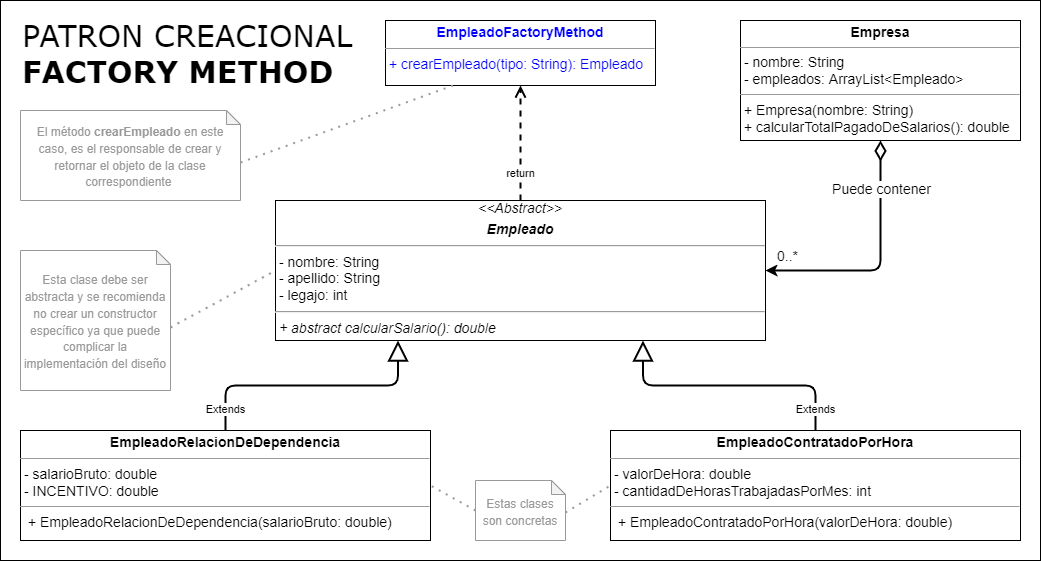

The diagram above was exported from draw.io. Its source (the exported page's mxGraphModel, read from the mxfile embedded in the PNG):
<mxGraphModel dx="1695" dy="1732" grid="1" gridSize="10" guides="1" tooltips="1" connect="1" arrows="1" fold="1" page="1" pageScale="1" pageWidth="827" pageHeight="1169" math="0" shadow="0">
  <root>
    <mxCell id="0" />
    <mxCell id="1" parent="0" />
    <mxCell id="3EtN-2omFHOpX5m-fiUx-1" value="&lt;span style=&quot;font-weight: normal;&quot;&gt;PATRON&amp;nbsp;&lt;/span&gt;&lt;span style=&quot;font-weight: 400;&quot;&gt;CREACIONAL&lt;/span&gt;&lt;br&gt;FACTORY METHOD&lt;font style=&quot;font-size: 16px;&quot;&gt;&lt;br&gt;&lt;br&gt;&lt;/font&gt;" style="rounded=0;whiteSpace=wrap;html=1;align=left;verticalAlign=top;fontSize=30;fontStyle=1;spacingTop=10;spacing=2;spacingLeft=20;fontFamily=Verdana;" parent="1" vertex="1">
      <mxGeometry x="-800" y="-10" width="1040" height="560" as="geometry" />
    </mxCell>
    <mxCell id="AUnskOq9udDo7EtOKgZE-21" value="&lt;p style=&quot;margin: 4px 0px 0px; text-align: center; font-size: 14px;&quot;&gt;&lt;font style=&quot;font-size: 14px;&quot;&gt;&lt;b&gt;EmpleadoContratadoPorHora&lt;/b&gt;&lt;br&gt;&lt;/font&gt;&lt;/p&gt;&lt;hr style=&quot;font-size: 14px;&quot; size=&quot;1&quot;&gt;&lt;p style=&quot;margin: 0px 0px 0px 4px; font-size: 14px;&quot;&gt;&lt;/p&gt;&lt;p style=&quot;margin: 0px 0px 0px 4px; font-size: 14px;&quot;&gt;- valorDeHora: double&lt;br&gt;&lt;/p&gt;&lt;p style=&quot;margin: 0px 0px 0px 4px; font-size: 14px;&quot;&gt;- cantidadDeHorasTrabajadasPorMes: int&lt;br&gt;&lt;/p&gt;&lt;hr style=&quot;font-size: 14px;&quot; size=&quot;1&quot;&gt;&lt;p style=&quot;margin: 0px 0px 0px 4px;&quot;&gt;&lt;/p&gt;&lt;p style=&quot;margin: 0px 0px 0px 4px; font-size: 14px;&quot;&gt;&amp;nbsp;+ EmpleadoContratadoPorHora(valorDeHora: double)&lt;br&gt;&lt;/p&gt;&lt;p style=&quot;margin:0px;margin-left:4px;&quot;&gt;&lt;/p&gt;" style="verticalAlign=top;align=left;overflow=fill;fontSize=12;fontFamily=Helvetica;html=1;" parent="1" vertex="1">
      <mxGeometry x="-190" y="420" width="410" height="110" as="geometry" />
    </mxCell>
    <mxCell id="AUnskOq9udDo7EtOKgZE-31" value="&lt;p style=&quot;margin: 4px 0px 0px; text-align: center; font-size: 14px;&quot;&gt;&lt;font color=&quot;#0000ff&quot; style=&quot;font-size: 14px;&quot;&gt;&lt;b style=&quot;&quot;&gt;EmpleadoFactoryMethod&lt;/b&gt;&lt;br&gt;&lt;/font&gt;&lt;/p&gt;&lt;hr style=&quot;font-size: 14px;&quot; size=&quot;1&quot;&gt;&lt;p style=&quot;margin: 0px 0px 0px 4px; font-size: 14px;&quot;&gt;&lt;/p&gt;&lt;p style=&quot;margin: 0px 0px 0px 4px; font-size: 14px;&quot;&gt;&lt;font color=&quot;#0000ff&quot;&gt;+ crearEmpleado(tipo: String): Empleado&lt;br&gt;&lt;/font&gt;&lt;/p&gt;&lt;span style=&quot;font-size: 14px;&quot;&gt;&lt;br&gt;&lt;/span&gt;&lt;p style=&quot;margin:0px;margin-left:4px;&quot;&gt;&lt;/p&gt;" style="verticalAlign=top;align=left;overflow=fill;fontSize=12;fontFamily=Helvetica;html=1;" parent="1" vertex="1">
      <mxGeometry x="-415" y="10" width="270" height="65" as="geometry" />
    </mxCell>
    <mxCell id="3EtN-2omFHOpX5m-fiUx-3" value="&lt;div style=&quot;text-align: center;&quot;&gt;&lt;i style=&quot;background-color: initial;&quot;&gt;&amp;lt;&amp;lt;Abstract&amp;gt;&amp;gt;&lt;/i&gt;&lt;/div&gt;&lt;p style=&quot;margin: 4px 0px 0px; text-align: center; font-size: 14px;&quot;&gt;&lt;b&gt;&lt;i&gt;Empleado&lt;/i&gt;&lt;/b&gt;&lt;br&gt;&lt;/p&gt;&lt;hr style=&quot;font-size: 14px;&quot;&gt;&lt;p style=&quot;margin: 0px 0px 0px 4px;&quot;&gt;&lt;span style=&quot;background-color: initial;&quot;&gt;- nombre: String&lt;/span&gt;&lt;br&gt;&lt;/p&gt;&lt;p style=&quot;margin: 0px 0px 0px 4px;&quot;&gt;&lt;span style=&quot;background-color: initial;&quot;&gt;- apellido: String&lt;/span&gt;&lt;br&gt;&lt;/p&gt;&lt;p style=&quot;margin: 0px 0px 0px 4px;&quot;&gt;&lt;span style=&quot;background-color: initial;&quot;&gt;- legajo: int&lt;/span&gt;&lt;br&gt;&lt;/p&gt;&lt;hr&gt;&lt;p style=&quot;margin: 0px 0px 0px 4px;&quot;&gt;&lt;/p&gt;&lt;p style=&quot;margin: 0px 0px 0px 4px;&quot;&gt;&lt;i&gt;+ abstract calcularSalario(): double&lt;/i&gt;&lt;/p&gt;&lt;p style=&quot;margin: 0px 0px 0px 4px; font-size: 14px;&quot;&gt;&lt;/p&gt;" style="verticalAlign=top;align=left;overflow=fill;fontSize=14;fontFamily=Helvetica;html=1;" parent="1" vertex="1">
      <mxGeometry x="-525" y="190" width="490" height="140" as="geometry" />
    </mxCell>
    <mxCell id="AUnskOq9udDo7EtOKgZE-20" value="&lt;p style=&quot;margin: 4px 0px 0px; text-align: center; font-size: 14px;&quot;&gt;&lt;font style=&quot;font-size: 14px;&quot;&gt;&lt;b&gt;EmpleadoRelacionDeDependencia&lt;/b&gt;&lt;br&gt;&lt;/font&gt;&lt;/p&gt;&lt;hr style=&quot;font-size: 14px;&quot; size=&quot;1&quot;&gt;&lt;p style=&quot;margin: 0px 0px 0px 4px; font-size: 14px;&quot;&gt;&lt;/p&gt;&lt;p style=&quot;margin: 0px 0px 0px 4px; font-size: 14px;&quot;&gt;- salarioBruto: double&lt;/p&gt;&lt;p style=&quot;margin: 0px 0px 0px 4px; font-size: 14px;&quot;&gt;- INCENTIVO: double&lt;/p&gt;&lt;hr style=&quot;font-size: 14px;&quot; size=&quot;1&quot;&gt;&lt;p style=&quot;margin: 0px 0px 0px 4px;&quot;&gt;&lt;/p&gt;&lt;p style=&quot;margin: 0px 0px 0px 4px; font-size: 14px;&quot;&gt;&amp;nbsp;+ EmpleadoRelacionDeDependencia(salarioBruto: double)&lt;br&gt;&lt;/p&gt;&lt;p style=&quot;margin:0px;margin-left:4px;&quot;&gt;&lt;/p&gt;" style="verticalAlign=top;align=left;overflow=fill;fontSize=12;fontFamily=Helvetica;html=1;" parent="1" vertex="1">
      <mxGeometry x="-780" y="420" width="410" height="110" as="geometry" />
    </mxCell>
    <mxCell id="ZJwSPHEES6ymAnhY0-l4-2" value="return" style="html=1;verticalAlign=bottom;endArrow=open;dashed=1;endSize=8;rounded=0;strokeWidth=2;exitX=0.5;exitY=0;exitDx=0;exitDy=0;entryX=0.5;entryY=1;entryDx=0;entryDy=0;" parent="1" source="3EtN-2omFHOpX5m-fiUx-3" target="AUnskOq9udDo7EtOKgZE-31" edge="1">
      <mxGeometry x="-0.6801" relative="1" as="geometry">
        <mxPoint x="-60" y="20" as="sourcePoint" />
        <mxPoint x="-180" as="targetPoint" />
        <mxPoint as="offset" />
      </mxGeometry>
    </mxCell>
    <mxCell id="ZJwSPHEES6ymAnhY0-l4-6" value="Extends" style="endArrow=block;endSize=16;endFill=0;html=1;rounded=1;strokeWidth=2;entryX=0.25;entryY=1;entryDx=0;entryDy=0;exitX=0.5;exitY=0;exitDx=0;exitDy=0;edgeStyle=orthogonalEdgeStyle;" parent="1" source="AUnskOq9udDo7EtOKgZE-20" target="3EtN-2omFHOpX5m-fiUx-3" edge="1">
      <mxGeometry x="-0.8431" width="160" relative="1" as="geometry">
        <mxPoint x="-420" y="-50" as="sourcePoint" />
        <mxPoint x="-260" y="-50" as="targetPoint" />
        <mxPoint as="offset" />
      </mxGeometry>
    </mxCell>
    <mxCell id="ZJwSPHEES6ymAnhY0-l4-7" value="Extends" style="endArrow=block;endSize=16;endFill=0;html=1;rounded=1;strokeWidth=2;entryX=0.75;entryY=1;entryDx=0;entryDy=0;exitX=0.5;exitY=0;exitDx=0;exitDy=0;edgeStyle=orthogonalEdgeStyle;" parent="1" source="AUnskOq9udDo7EtOKgZE-21" target="3EtN-2omFHOpX5m-fiUx-3" edge="1">
      <mxGeometry x="-0.8431" width="160" relative="1" as="geometry">
        <mxPoint x="-180" y="369.9999999999998" as="sourcePoint" />
        <mxPoint x="-132.5" y="287.4999999999998" as="targetPoint" />
        <mxPoint as="offset" />
      </mxGeometry>
    </mxCell>
    <mxCell id="0utCwkGUEndVmFe4Bzwi-1" value="&lt;p style=&quot;margin:0px;margin-top:4px;text-align:center;&quot;&gt;&lt;b style=&quot;font-size: 14px;&quot;&gt;Empresa&lt;/b&gt;&lt;br&gt;&lt;/p&gt;&lt;hr size=&quot;1&quot;&gt;&lt;p style=&quot;margin: 0px 0px 0px 4px; font-size: 14px;&quot;&gt;&lt;/p&gt;&lt;p style=&quot;margin: 0px 0px 0px 4px; font-size: 14px;&quot;&gt;- nombre: String&lt;br&gt;&lt;/p&gt;&lt;p style=&quot;margin: 0px 0px 0px 4px; font-size: 14px;&quot;&gt;- empleados: ArrayList&amp;lt;Empleado&amp;gt;&lt;/p&gt;&lt;hr style=&quot;font-size: 14px;&quot; size=&quot;1&quot;&gt;&lt;p style=&quot;margin: 0px 0px 0px 4px;&quot;&gt;&lt;/p&gt;&lt;span style=&quot;font-size: 14px;&quot;&gt;&amp;nbsp;+ Empresa(nombre: String&lt;/span&gt;&lt;span style=&quot;background-color: initial;&quot;&gt;&lt;span style=&quot;font-size: 14px;&quot;&gt;)&lt;/span&gt;&lt;br&gt;&lt;/span&gt;&lt;span style=&quot;font-size: 14px;&quot;&gt;&amp;nbsp;+ calcularTotalPagadoDeSalarios(): double&lt;/span&gt;&lt;span style=&quot;font-size: 14px;&quot;&gt;&lt;br&gt;&lt;/span&gt;" style="verticalAlign=top;align=left;overflow=fill;fontSize=12;fontFamily=Helvetica;html=1;strokeWidth=1;" parent="1" vertex="1">
      <mxGeometry x="-60" y="10" width="280" height="120" as="geometry" />
    </mxCell>
    <mxCell id="0utCwkGUEndVmFe4Bzwi-2" style="edgeStyle=orthogonalEdgeStyle;rounded=1;orthogonalLoop=1;jettySize=auto;html=1;fontSize=11;endArrow=classic;endFill=1;startSize=15;endSize=6;strokeWidth=2;exitX=0.5;exitY=1;exitDx=0;exitDy=0;entryX=1;entryY=0.5;entryDx=0;entryDy=0;startArrow=diamondThin;startFill=0;" parent="1" source="0utCwkGUEndVmFe4Bzwi-1" target="3EtN-2omFHOpX5m-fiUx-3" edge="1">
      <mxGeometry relative="1" as="geometry">
        <mxPoint x="-1131" y="85" as="targetPoint" />
        <mxPoint x="-1341" y="160" as="sourcePoint" />
      </mxGeometry>
    </mxCell>
    <mxCell id="0utCwkGUEndVmFe4Bzwi-3" value="0..*" style="edgeLabel;html=1;align=center;verticalAlign=middle;resizable=0;points=[];fontSize=14;" parent="0utCwkGUEndVmFe4Bzwi-2" vertex="1" connectable="0">
      <mxGeometry x="0.7846" y="2" relative="1" as="geometry">
        <mxPoint x="-5" y="-17" as="offset" />
      </mxGeometry>
    </mxCell>
    <mxCell id="0utCwkGUEndVmFe4Bzwi-4" value="Puede contener" style="edgeLabel;html=1;align=center;verticalAlign=middle;resizable=0;points=[];fontSize=14;" parent="0utCwkGUEndVmFe4Bzwi-2" vertex="1" connectable="0">
      <mxGeometry x="-0.2803" relative="1" as="geometry">
        <mxPoint y="-40" as="offset" />
      </mxGeometry>
    </mxCell>
    <mxCell id="vc9aKzvHQO39JtHm4-As-1" value="&lt;span style=&quot;font-size: 12px;&quot;&gt;Estas clases son concretas&lt;/span&gt;" style="shape=note;whiteSpace=wrap;html=1;backgroundOutline=1;darkOpacity=0.05;fontSize=14;fontColor=#999999;strokeWidth=1;spacing=2;spacingTop=2;size=14;strokeColor=#999999;" vertex="1" parent="1">
      <mxGeometry x="-325" y="470" width="90" height="60" as="geometry" />
    </mxCell>
    <mxCell id="vc9aKzvHQO39JtHm4-As-2" value="" style="endArrow=none;dashed=1;html=1;dashPattern=1 3;strokeWidth=2;rounded=0;fontSize=14;fontColor=#0000FF;exitX=0;exitY=0;exitDx=90;exitDy=32;exitPerimeter=0;entryX=0;entryY=0.5;entryDx=0;entryDy=0;strokeColor=#999999;" edge="1" parent="1" source="vc9aKzvHQO39JtHm4-As-1" target="AUnskOq9udDo7EtOKgZE-21">
      <mxGeometry width="50" height="50" relative="1" as="geometry">
        <mxPoint x="-29.370000000000005" y="300.0000000000001" as="sourcePoint" />
        <mxPoint x="-166.62" y="500" as="targetPoint" />
      </mxGeometry>
    </mxCell>
    <mxCell id="vc9aKzvHQO39JtHm4-As-3" value="" style="endArrow=none;dashed=1;html=1;dashPattern=1 3;strokeWidth=2;rounded=0;fontSize=14;fontColor=#0000FF;exitX=0;exitY=0.5;exitDx=0;exitDy=0;exitPerimeter=0;entryX=1;entryY=0.5;entryDx=0;entryDy=0;strokeColor=#999999;" edge="1" parent="1" source="vc9aKzvHQO39JtHm4-As-1" target="AUnskOq9udDo7EtOKgZE-20">
      <mxGeometry width="50" height="50" relative="1" as="geometry">
        <mxPoint x="60.629999999999995" y="450" as="sourcePoint" />
        <mxPoint x="-393.37" y="500" as="targetPoint" />
      </mxGeometry>
    </mxCell>
    <mxCell id="vc9aKzvHQO39JtHm4-As-4" value="&lt;span style=&quot;font-size: 12px;&quot;&gt;Esta clase debe ser abstracta y se recomienda no crear un constructor específico ya que puede complicar la implementación del diseño&lt;/span&gt;" style="shape=note;whiteSpace=wrap;html=1;backgroundOutline=1;darkOpacity=0.05;fontSize=14;fontColor=#999999;strokeWidth=1;spacing=2;spacingTop=2;size=14;strokeColor=#999999;" vertex="1" parent="1">
      <mxGeometry x="-780" y="240" width="150" height="140" as="geometry" />
    </mxCell>
    <mxCell id="vc9aKzvHQO39JtHm4-As-5" value="" style="endArrow=none;dashed=1;html=1;dashPattern=1 3;strokeWidth=2;rounded=0;fontSize=14;fontColor=#0000FF;exitX=0;exitY=0;exitDx=150;exitDy=77;exitPerimeter=0;entryX=0;entryY=0.5;entryDx=0;entryDy=0;strokeColor=#999999;" edge="1" parent="1" source="vc9aKzvHQO39JtHm4-As-4" target="3EtN-2omFHOpX5m-fiUx-3">
      <mxGeometry width="50" height="50" relative="1" as="geometry">
        <mxPoint x="-1500" y="480" as="sourcePoint" />
        <mxPoint x="-800" y="260" as="targetPoint" />
      </mxGeometry>
    </mxCell>
    <mxCell id="vc9aKzvHQO39JtHm4-As-6" value="&lt;font style=&quot;font-size: 12px;&quot;&gt;El método&amp;nbsp;&lt;span style=&quot;text-align: left;&quot;&gt;&lt;b&gt;crearEmpleado &lt;/b&gt;en este caso,&amp;nbsp;&lt;/span&gt;&lt;span style=&quot;text-align: left;&quot;&gt;es el responsable de crear y retornar el objeto de la clase correspondiente&amp;nbsp;&lt;/span&gt;&lt;/font&gt;" style="shape=note;whiteSpace=wrap;html=1;backgroundOutline=1;darkOpacity=0.05;fontSize=14;fontColor=#999999;strokeWidth=1;spacing=2;spacingTop=2;size=14;strokeColor=#999999;" vertex="1" parent="1">
      <mxGeometry x="-780" y="100" width="220" height="90" as="geometry" />
    </mxCell>
    <mxCell id="vc9aKzvHQO39JtHm4-As-7" value="" style="endArrow=none;dashed=1;html=1;dashPattern=1 3;strokeWidth=2;rounded=0;fontSize=14;fontColor=#0000FF;exitX=0;exitY=0;exitDx=220;exitDy=52;exitPerimeter=0;entryX=0.25;entryY=1;entryDx=0;entryDy=0;strokeColor=#999999;" edge="1" parent="1" source="vc9aKzvHQO39JtHm4-As-6" target="AUnskOq9udDo7EtOKgZE-31">
      <mxGeometry width="50" height="50" relative="1" as="geometry">
        <mxPoint x="-620" y="327" as="sourcePoint" />
        <mxPoint x="-515" y="270" as="targetPoint" />
      </mxGeometry>
    </mxCell>
  </root>
</mxGraphModel>